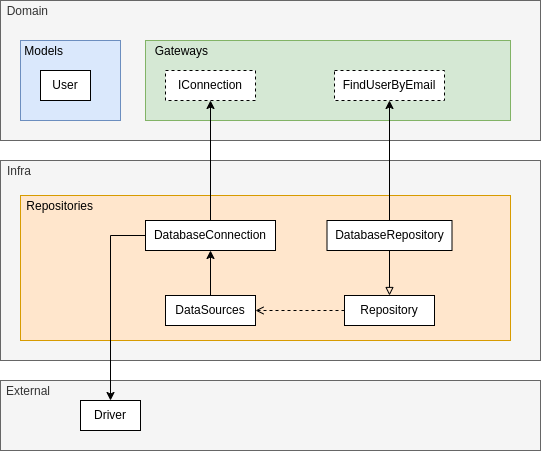

The diagram above was exported from draw.io. Its source (the exported page's mxGraphModel, read from the mxfile embedded in the PNG):
<mxGraphModel dx="1990" dy="769" grid="1" gridSize="10" guides="1" tooltips="1" connect="1" arrows="1" fold="1" page="1" pageScale="1" pageWidth="827" pageHeight="1169" math="0" shadow="0">
  <root>
    <mxCell id="0" />
    <mxCell id="1" parent="0" />
    <mxCell id="kSuA7hqfbl4sZdrivO_j-1" value="Domain" style="rounded=0;whiteSpace=wrap;html=1;fillColor=#f5f5f5;fontColor=#333333;strokeColor=#666666;labelPosition=left;verticalLabelPosition=top;align=right;verticalAlign=bottom;spacingBottom=-20;spacingLeft=0;spacingRight=-50;" vertex="1" parent="1">
      <mxGeometry x="80" y="100" width="540" height="140" as="geometry" />
    </mxCell>
    <mxCell id="kSuA7hqfbl4sZdrivO_j-3" value="Models" style="rounded=0;whiteSpace=wrap;html=1;fillColor=#dae8fc;strokeColor=#6c8ebf;labelPosition=left;verticalLabelPosition=top;align=right;verticalAlign=bottom;spacingBottom=-20;spacingRight=-45;" vertex="1" parent="1">
      <mxGeometry x="100" y="140" width="100" height="80" as="geometry" />
    </mxCell>
    <mxCell id="kSuA7hqfbl4sZdrivO_j-4" value="Gateways" style="rounded=0;whiteSpace=wrap;html=1;fillColor=#d5e8d4;strokeColor=#82b366;labelPosition=left;verticalLabelPosition=top;align=right;verticalAlign=bottom;spacingBottom=-20;spacingRight=-65;" vertex="1" parent="1">
      <mxGeometry x="225" y="140" width="365" height="80" as="geometry" />
    </mxCell>
    <mxCell id="kSuA7hqfbl4sZdrivO_j-2" value="IConnection" style="rounded=0;whiteSpace=wrap;html=1;dashed=1;" vertex="1" parent="1">
      <mxGeometry x="245" y="170" width="90" height="30" as="geometry" />
    </mxCell>
    <mxCell id="kSuA7hqfbl4sZdrivO_j-5" value="FindUserByEmail" style="rounded=0;whiteSpace=wrap;html=1;dashed=1;" vertex="1" parent="1">
      <mxGeometry x="414" y="170" width="110" height="30" as="geometry" />
    </mxCell>
    <mxCell id="kSuA7hqfbl4sZdrivO_j-6" value="User" style="rounded=0;whiteSpace=wrap;html=1;" vertex="1" parent="1">
      <mxGeometry x="120" y="170" width="50" height="30" as="geometry" />
    </mxCell>
    <mxCell id="kSuA7hqfbl4sZdrivO_j-7" value="Infra" style="rounded=0;whiteSpace=wrap;html=1;fillColor=#f5f5f5;fontColor=#333333;strokeColor=#666666;labelPosition=left;verticalLabelPosition=top;align=right;verticalAlign=bottom;spacingBottom=-20;spacingLeft=0;spacingRight=-33;" vertex="1" parent="1">
      <mxGeometry x="80" y="260" width="540" height="200" as="geometry" />
    </mxCell>
    <mxCell id="kSuA7hqfbl4sZdrivO_j-8" value="Repositories" style="rounded=0;whiteSpace=wrap;html=1;fillColor=#ffe6cc;strokeColor=#d79b00;labelPosition=left;verticalLabelPosition=top;align=right;verticalAlign=bottom;spacingBottom=-20;spacingRight=-75;" vertex="1" parent="1">
      <mxGeometry x="100" y="295" width="490" height="145" as="geometry" />
    </mxCell>
    <mxCell id="kSuA7hqfbl4sZdrivO_j-16" style="edgeStyle=orthogonalEdgeStyle;rounded=0;orthogonalLoop=1;jettySize=auto;html=1;entryX=1;entryY=0.5;entryDx=0;entryDy=0;endArrow=open;endFill=0;dashed=1;" edge="1" parent="1" source="kSuA7hqfbl4sZdrivO_j-9" target="kSuA7hqfbl4sZdrivO_j-10">
      <mxGeometry relative="1" as="geometry" />
    </mxCell>
    <mxCell id="kSuA7hqfbl4sZdrivO_j-9" value="Repository" style="rounded=0;whiteSpace=wrap;html=1;" vertex="1" parent="1">
      <mxGeometry x="424" y="395" width="90" height="30" as="geometry" />
    </mxCell>
    <mxCell id="kSuA7hqfbl4sZdrivO_j-24" style="edgeStyle=orthogonalEdgeStyle;rounded=0;orthogonalLoop=1;jettySize=auto;html=1;entryX=0.5;entryY=1;entryDx=0;entryDy=0;endArrow=classic;endFill=1;" edge="1" parent="1" source="kSuA7hqfbl4sZdrivO_j-10" target="kSuA7hqfbl4sZdrivO_j-13">
      <mxGeometry relative="1" as="geometry" />
    </mxCell>
    <mxCell id="kSuA7hqfbl4sZdrivO_j-10" value="DataSources" style="rounded=0;whiteSpace=wrap;html=1;" vertex="1" parent="1">
      <mxGeometry x="245" y="395" width="90" height="30" as="geometry" />
    </mxCell>
    <mxCell id="kSuA7hqfbl4sZdrivO_j-14" style="edgeStyle=orthogonalEdgeStyle;rounded=0;orthogonalLoop=1;jettySize=auto;html=1;entryX=0.5;entryY=1;entryDx=0;entryDy=0;" edge="1" parent="1" source="kSuA7hqfbl4sZdrivO_j-13" target="kSuA7hqfbl4sZdrivO_j-2">
      <mxGeometry relative="1" as="geometry" />
    </mxCell>
    <mxCell id="kSuA7hqfbl4sZdrivO_j-13" value="DatabaseConnection" style="rounded=0;whiteSpace=wrap;html=1;" vertex="1" parent="1">
      <mxGeometry x="225" y="320" width="130" height="30" as="geometry" />
    </mxCell>
    <mxCell id="kSuA7hqfbl4sZdrivO_j-18" style="edgeStyle=orthogonalEdgeStyle;rounded=0;orthogonalLoop=1;jettySize=auto;html=1;endArrow=classic;endFill=1;" edge="1" parent="1" source="kSuA7hqfbl4sZdrivO_j-17" target="kSuA7hqfbl4sZdrivO_j-5">
      <mxGeometry relative="1" as="geometry" />
    </mxCell>
    <mxCell id="kSuA7hqfbl4sZdrivO_j-20" style="edgeStyle=orthogonalEdgeStyle;rounded=0;orthogonalLoop=1;jettySize=auto;html=1;entryX=0.5;entryY=0;entryDx=0;entryDy=0;endArrow=block;endFill=0;" edge="1" parent="1" source="kSuA7hqfbl4sZdrivO_j-17" target="kSuA7hqfbl4sZdrivO_j-9">
      <mxGeometry relative="1" as="geometry" />
    </mxCell>
    <mxCell id="kSuA7hqfbl4sZdrivO_j-17" value="DatabaseRepository" style="rounded=0;whiteSpace=wrap;html=1;" vertex="1" parent="1">
      <mxGeometry x="406.5" y="320" width="125" height="30" as="geometry" />
    </mxCell>
    <mxCell id="kSuA7hqfbl4sZdrivO_j-21" value="External" style="rounded=0;whiteSpace=wrap;html=1;fillColor=#f5f5f5;fontColor=#333333;strokeColor=#666666;labelPosition=left;verticalLabelPosition=top;align=right;verticalAlign=bottom;spacingBottom=-20;spacingLeft=0;spacingRight=-52;spacing=2;" vertex="1" parent="1">
      <mxGeometry x="80" y="480" width="540" height="70" as="geometry" />
    </mxCell>
    <mxCell id="kSuA7hqfbl4sZdrivO_j-22" value="Driver" style="rounded=0;whiteSpace=wrap;html=1;" vertex="1" parent="1">
      <mxGeometry x="160" y="500" width="60" height="30" as="geometry" />
    </mxCell>
    <mxCell id="kSuA7hqfbl4sZdrivO_j-23" style="edgeStyle=orthogonalEdgeStyle;rounded=0;orthogonalLoop=1;jettySize=auto;html=1;entryX=0.5;entryY=0;entryDx=0;entryDy=0;endArrow=classic;endFill=1;" edge="1" parent="1" source="kSuA7hqfbl4sZdrivO_j-13" target="kSuA7hqfbl4sZdrivO_j-22">
      <mxGeometry relative="1" as="geometry" />
    </mxCell>
  </root>
</mxGraphModel>